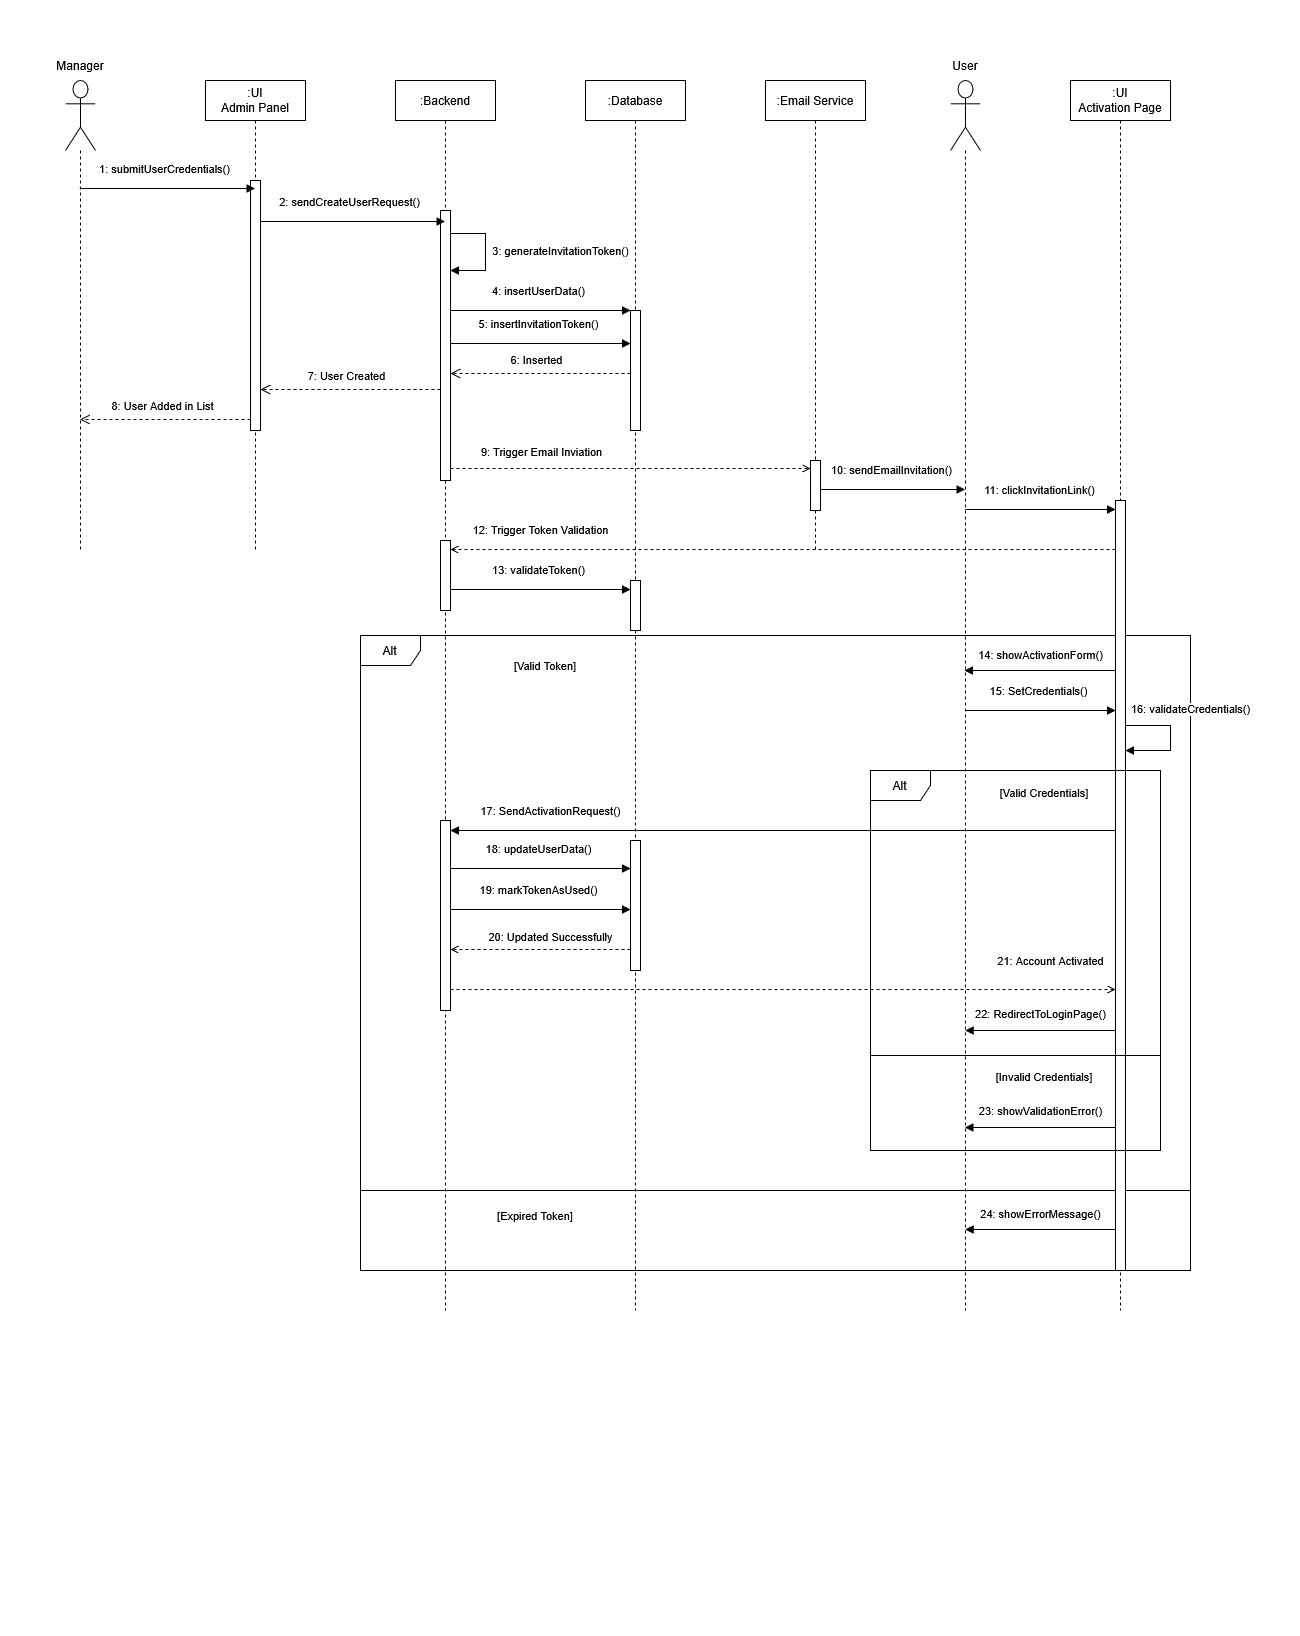

The diagram above was exported from draw.io. Its source (the exported page's mxGraphModel, read from the mxfile embedded in the PNG):
<mxGraphModel dx="1915" dy="820" grid="1" gridSize="10" guides="1" tooltips="1" connect="1" arrows="1" fold="1" page="1" pageScale="1" pageWidth="1169" pageHeight="827" math="0" shadow="0">
  <root>
    <mxCell id="0" />
    <mxCell id="1" parent="0" />
    <mxCell id="tHIeGn149IKXsL6f7SQb-1" parent="1" style="shape=umlLifeline;perimeter=lifelinePerimeter;whiteSpace=wrap;html=1;container=1;dropTarget=0;collapsible=0;recursiveResize=0;outlineConnect=0;portConstraint=eastwest;newEdgeStyle={&quot;curved&quot;:0,&quot;rounded&quot;:0};participant=umlActor;size=70;" value="" vertex="1">
      <mxGeometry height="470" width="30" x="75" y="130" as="geometry" />
    </mxCell>
    <mxCell id="tHIeGn149IKXsL6f7SQb-2" parent="1" style="shape=umlLifeline;perimeter=lifelinePerimeter;whiteSpace=wrap;html=1;container=1;dropTarget=0;collapsible=0;recursiveResize=0;outlineConnect=0;portConstraint=eastwest;newEdgeStyle={&quot;curved&quot;:0,&quot;rounded&quot;:0};" value="&lt;div&gt;:UI&lt;/div&gt;&lt;div&gt;Admin Panel&lt;/div&gt;" vertex="1">
      <mxGeometry height="470" width="100" x="215" y="130" as="geometry" />
    </mxCell>
    <mxCell id="tHIeGn149IKXsL6f7SQb-3" parent="tHIeGn149IKXsL6f7SQb-2" style="html=1;points=[[0,0,0,0,5],[0,1,0,0,-5],[1,0,0,0,5],[1,1,0,0,-5]];perimeter=orthogonalPerimeter;outlineConnect=0;targetShapes=umlLifeline;portConstraint=eastwest;newEdgeStyle={&quot;curved&quot;:0,&quot;rounded&quot;:0};" value="" vertex="1">
      <mxGeometry height="250" width="10" x="45" y="100" as="geometry" />
    </mxCell>
    <mxCell id="tHIeGn149IKXsL6f7SQb-5" parent="1" style="shape=umlLifeline;perimeter=lifelinePerimeter;whiteSpace=wrap;html=1;container=1;dropTarget=0;collapsible=0;recursiveResize=0;outlineConnect=0;portConstraint=eastwest;newEdgeStyle={&quot;curved&quot;:0,&quot;rounded&quot;:0};" value="&lt;div&gt;:Backend&lt;/div&gt;" vertex="1">
      <mxGeometry height="1230" width="100" x="405" y="130" as="geometry" />
    </mxCell>
    <mxCell id="tHIeGn149IKXsL6f7SQb-6" parent="tHIeGn149IKXsL6f7SQb-5" style="html=1;points=[[0,0,0,0,5],[0,1,0,0,-5],[1,0,0,0,5],[1,1,0,0,-5]];perimeter=orthogonalPerimeter;outlineConnect=0;targetShapes=umlLifeline;portConstraint=eastwest;newEdgeStyle={&quot;curved&quot;:0,&quot;rounded&quot;:0};" value="" vertex="1">
      <mxGeometry height="270" width="10" x="45" y="130" as="geometry" />
    </mxCell>
    <mxCell id="tHIeGn149IKXsL6f7SQb-24" edge="1" parent="tHIeGn149IKXsL6f7SQb-5" style="html=1;verticalAlign=bottom;endArrow=block;strokeWidth=1;fontSize=11;rounded=0;curved=0;" target="tHIeGn149IKXsL6f7SQb-6" value="3: generateInvitationToken()">
      <mxGeometry relative="1" x="0.1589" y="75" as="geometry">
        <mxPoint as="offset" />
        <Array as="points">
          <mxPoint x="90" y="153" />
          <mxPoint x="90" y="190" />
        </Array>
        <mxPoint x="55" y="153" as="sourcePoint" />
        <mxPoint x="55" y="213" as="targetPoint" />
      </mxGeometry>
    </mxCell>
    <mxCell id="x2-Ow7J-pYDebTL-_HtX-4" parent="tHIeGn149IKXsL6f7SQb-5" style="html=1;points=[[0,0,0,0,5],[0,1,0,0,-5],[1,0,0,0,5],[1,1,0,0,-5]];perimeter=orthogonalPerimeter;outlineConnect=0;targetShapes=umlLifeline;portConstraint=eastwest;newEdgeStyle={&quot;curved&quot;:0,&quot;rounded&quot;:0};" value="" vertex="1">
      <mxGeometry height="70" width="10" x="45" y="460" as="geometry" />
    </mxCell>
    <mxCell id="tHIeGn149IKXsL6f7SQb-7" parent="1" style="shape=umlLifeline;perimeter=lifelinePerimeter;whiteSpace=wrap;html=1;container=1;dropTarget=0;collapsible=0;recursiveResize=0;outlineConnect=0;portConstraint=eastwest;newEdgeStyle={&quot;curved&quot;:0,&quot;rounded&quot;:0};" value="&lt;div&gt;:Database&lt;/div&gt;" vertex="1">
      <mxGeometry height="1230" width="100" x="595" y="130" as="geometry" />
    </mxCell>
    <mxCell id="tHIeGn149IKXsL6f7SQb-8" parent="tHIeGn149IKXsL6f7SQb-7" style="html=1;points=[[0,0,0,0,5],[0,1,0,0,-5],[1,0,0,0,5],[1,1,0,0,-5]];perimeter=orthogonalPerimeter;outlineConnect=0;targetShapes=umlLifeline;portConstraint=eastwest;newEdgeStyle={&quot;curved&quot;:0,&quot;rounded&quot;:0};" value="" vertex="1">
      <mxGeometry height="120" width="10" x="45" y="230" as="geometry" />
    </mxCell>
    <mxCell id="x2-Ow7J-pYDebTL-_HtX-6" parent="tHIeGn149IKXsL6f7SQb-7" style="html=1;points=[[0,0,0,0,5],[0,1,0,0,-5],[1,0,0,0,5],[1,1,0,0,-5]];perimeter=orthogonalPerimeter;outlineConnect=0;targetShapes=umlLifeline;portConstraint=eastwest;newEdgeStyle={&quot;curved&quot;:0,&quot;rounded&quot;:0};" value="" vertex="1">
      <mxGeometry height="50" width="10" x="45" y="500" as="geometry" />
    </mxCell>
    <mxCell id="tHIeGn149IKXsL6f7SQb-10" edge="1" parent="1" style="html=1;verticalAlign=bottom;endArrow=block;strokeWidth=1;fontSize=11;" value="1: submitUserCredentials()">
      <mxGeometry relative="1" x="-0.027" y="10" as="geometry">
        <mxPoint as="offset" />
        <mxPoint x="89.25" y="238" as="sourcePoint" />
        <mxPoint x="264.5" y="238" as="targetPoint" />
      </mxGeometry>
    </mxCell>
    <mxCell id="tHIeGn149IKXsL6f7SQb-11" edge="1" parent="1" style="html=1;verticalAlign=bottom;endArrow=block;strokeWidth=1;fontSize=11;" value="&lt;div&gt;&lt;br&gt;&lt;/div&gt;&lt;div&gt;2: sendCreateUserRequest()&lt;/div&gt;">
      <mxGeometry relative="1" x="-0.0301" y="10" as="geometry">
        <mxPoint as="offset" />
        <mxPoint x="270" y="271" as="sourcePoint" />
        <mxPoint x="454.5" y="271" as="targetPoint" />
      </mxGeometry>
    </mxCell>
    <mxCell id="tHIeGn149IKXsL6f7SQb-12" edge="1" parent="1" style="html=1;verticalAlign=bottom;endArrow=block;strokeWidth=1;fontSize=11;" value="4: insertUserData()">
      <mxGeometry relative="1" x="-0.0175" y="10" as="geometry">
        <mxPoint as="offset" />
        <mxPoint x="460" y="360" as="sourcePoint" />
        <mxPoint x="640" y="360" as="targetPoint" />
      </mxGeometry>
    </mxCell>
    <mxCell id="tHIeGn149IKXsL6f7SQb-13" parent="1" style="shape=umlFrame;whiteSpace=wrap;html=1;pointerEvents=0;" value="Alt" vertex="1">
      <mxGeometry height="635" width="830" x="370" y="685" as="geometry" />
    </mxCell>
    <mxCell id="tHIeGn149IKXsL6f7SQb-14" parent="1" style="line;strokeWidth=1;fillColor=none;align=left;verticalAlign=middle;spacingTop=-1;spacingLeft=3;spacingRight=3;rotatable=0;labelPosition=right;points=[];portConstraint=eastwest;strokeColor=inherit;" value="" vertex="1">
      <mxGeometry height="790" width="830" x="370" y="845" as="geometry" />
    </mxCell>
    <mxCell id="tHIeGn149IKXsL6f7SQb-23" parent="1" style="text;html=1;whiteSpace=wrap;strokeColor=none;fillColor=none;align=center;verticalAlign=middle;rounded=0;" value="Manager" vertex="1">
      <mxGeometry height="30" width="60" x="60" y="100" as="geometry" />
    </mxCell>
    <mxCell id="tHIeGn149IKXsL6f7SQb-26" edge="1" parent="1" style="html=1;verticalAlign=bottom;endArrow=open;dashed=1;endSize=8;" value="6: Inserted">
      <mxGeometry relative="1" x="0.0409" y="-4" as="geometry">
        <mxPoint as="offset" />
        <mxPoint x="640" y="423" as="sourcePoint" />
        <mxPoint x="460" y="423" as="targetPoint" />
      </mxGeometry>
    </mxCell>
    <mxCell id="tHIeGn149IKXsL6f7SQb-27" parent="1" style="shape=umlLifeline;perimeter=lifelinePerimeter;whiteSpace=wrap;html=1;container=1;dropTarget=0;collapsible=0;recursiveResize=0;outlineConnect=0;portConstraint=eastwest;newEdgeStyle={&quot;curved&quot;:0,&quot;rounded&quot;:0};" value=":Email Service" vertex="1">
      <mxGeometry height="470" width="100" x="775" y="130" as="geometry" />
    </mxCell>
    <mxCell id="tHIeGn149IKXsL6f7SQb-28" parent="tHIeGn149IKXsL6f7SQb-27" style="html=1;points=[[0,0,0,0,5],[0,1,0,0,-5],[1,0,0,0,5],[1,1,0,0,-5]];perimeter=orthogonalPerimeter;outlineConnect=0;targetShapes=umlLifeline;portConstraint=eastwest;newEdgeStyle={&quot;curved&quot;:0,&quot;rounded&quot;:0};" value="" vertex="1">
      <mxGeometry height="50" width="10" x="45" y="380" as="geometry" />
    </mxCell>
    <mxCell id="tHIeGn149IKXsL6f7SQb-29" edge="1" parent="1" style="html=1;verticalAlign=bottom;endArrow=open;strokeWidth=1;fontSize=11;dashed=1;endFill=0;" value="9: Trigger Email Inviation">
      <mxGeometry relative="1" x="-0.5" y="7" as="geometry">
        <mxPoint as="offset" />
        <mxPoint x="460" y="518" as="sourcePoint" />
        <mxPoint x="820" y="518" as="targetPoint" />
      </mxGeometry>
    </mxCell>
    <mxCell id="tHIeGn149IKXsL6f7SQb-30" parent="1" style="shape=umlLifeline;perimeter=lifelinePerimeter;whiteSpace=wrap;html=1;container=1;dropTarget=0;collapsible=0;recursiveResize=0;outlineConnect=0;portConstraint=eastwest;newEdgeStyle={&quot;curved&quot;:0,&quot;rounded&quot;:0};participant=umlActor;size=70;" value="" vertex="1">
      <mxGeometry height="1230" width="30" x="960" y="130" as="geometry" />
    </mxCell>
    <mxCell id="tHIeGn149IKXsL6f7SQb-31" parent="1" style="text;html=1;whiteSpace=wrap;strokeColor=none;fillColor=none;align=center;verticalAlign=middle;rounded=0;" value="User" vertex="1">
      <mxGeometry height="30" width="60" x="945" y="100" as="geometry" />
    </mxCell>
    <mxCell id="tHIeGn149IKXsL6f7SQb-35" edge="1" parent="1" style="html=1;verticalAlign=bottom;endArrow=block;strokeWidth=1;fontSize=11;" value="10: sendEmailInvitation()">
      <mxGeometry relative="1" x="-0.0186" y="10" as="geometry">
        <mxPoint as="offset" />
        <mxPoint x="830" y="538.9999999999998" as="sourcePoint" />
        <mxPoint x="974.5000000000002" y="538.9999999999998" as="targetPoint" />
      </mxGeometry>
    </mxCell>
    <mxCell id="tHIeGn149IKXsL6f7SQb-36" parent="1" style="shape=umlLifeline;perimeter=lifelinePerimeter;whiteSpace=wrap;html=1;container=1;dropTarget=0;collapsible=0;recursiveResize=0;outlineConnect=0;portConstraint=eastwest;newEdgeStyle={&quot;curved&quot;:0,&quot;rounded&quot;:0};" value="&lt;div&gt;:UI&lt;/div&gt;&lt;div&gt;Activation Page&lt;/div&gt;" vertex="1">
      <mxGeometry height="1230" width="100" x="1080" y="130" as="geometry" />
    </mxCell>
    <mxCell id="tHIeGn149IKXsL6f7SQb-37" parent="tHIeGn149IKXsL6f7SQb-36" style="html=1;points=[[0,0,0,0,5],[0,1,0,0,-5],[1,0,0,0,5],[1,1,0,0,-5]];perimeter=orthogonalPerimeter;outlineConnect=0;targetShapes=umlLifeline;portConstraint=eastwest;newEdgeStyle={&quot;curved&quot;:0,&quot;rounded&quot;:0};" value="" vertex="1">
      <mxGeometry height="770" width="10" x="45" y="420" as="geometry" />
    </mxCell>
    <mxCell id="tHIeGn149IKXsL6f7SQb-47" edge="1" parent="tHIeGn149IKXsL6f7SQb-36" style="html=1;verticalAlign=bottom;endArrow=block;strokeWidth=1;fontSize=11;rounded=0;curved=0;" target="tHIeGn149IKXsL6f7SQb-37" value="16: validateCredentials()">
      <mxGeometry relative="1" x="-0.1818" y="22" as="geometry">
        <mxPoint x="-2" y="-10" as="offset" />
        <Array as="points">
          <mxPoint x="100" y="645" />
          <mxPoint x="100" y="670" />
        </Array>
        <mxPoint x="55" y="644.9999999999998" as="sourcePoint" />
        <mxPoint x="55" y="664.9999999999998" as="targetPoint" />
      </mxGeometry>
    </mxCell>
    <mxCell id="tHIeGn149IKXsL6f7SQb-38" edge="1" parent="1" style="html=1;verticalAlign=bottom;endArrow=block;strokeWidth=1;fontSize=11;" target="tHIeGn149IKXsL6f7SQb-37" value="11: clickInvitationLink()">
      <mxGeometry relative="1" x="-0.0186" y="10" as="geometry">
        <mxPoint as="offset" />
        <mxPoint x="974.8939393939393" y="559" as="sourcePoint" />
        <mxPoint x="1125" y="559" as="targetPoint" />
      </mxGeometry>
    </mxCell>
    <mxCell id="tHIeGn149IKXsL6f7SQb-39" edge="1" parent="1" style="html=1;verticalAlign=bottom;endArrow=open;strokeWidth=1;fontSize=11;dashed=1;endFill=0;" value="12: Trigger Token Validation">
      <mxGeometry relative="1" x="0.7315" y="-10" as="geometry">
        <mxPoint as="offset" />
        <mxPoint x="1125" y="599" as="sourcePoint" />
        <mxPoint x="460" y="599" as="targetPoint" />
      </mxGeometry>
    </mxCell>
    <mxCell id="tHIeGn149IKXsL6f7SQb-40" edge="1" parent="1" style="html=1;verticalAlign=bottom;endArrow=block;strokeWidth=1;fontSize=11;" value="13: validateToken()">
      <mxGeometry relative="1" x="-0.0175" y="10" as="geometry">
        <mxPoint as="offset" />
        <mxPoint x="460" y="639" as="sourcePoint" />
        <mxPoint x="640" y="639" as="targetPoint" />
      </mxGeometry>
    </mxCell>
    <mxCell id="tHIeGn149IKXsL6f7SQb-44" parent="1" style="text;html=1;whiteSpace=wrap;strokeColor=none;fillColor=none;align=center;verticalAlign=middle;rounded=0;fontSize=11;" value="[Valid Token]" vertex="1">
      <mxGeometry height="30" width="80" x="515" y="700" as="geometry" />
    </mxCell>
    <mxCell id="tHIeGn149IKXsL6f7SQb-45" parent="1" style="text;html=1;whiteSpace=wrap;strokeColor=none;fillColor=none;align=center;verticalAlign=middle;rounded=0;fontSize=11;" value="[Expired Token]" vertex="1">
      <mxGeometry height="30" width="80" x="505" y="1250" as="geometry" />
    </mxCell>
    <mxCell id="tHIeGn149IKXsL6f7SQb-46" edge="1" parent="1" style="html=1;verticalAlign=bottom;endArrow=block;strokeWidth=1;fontSize=11;" value="15: SetCredentials()">
      <mxGeometry relative="1" x="-0.0186" y="10" as="geometry">
        <mxPoint as="offset" />
        <mxPoint x="974.6304347826087" y="760" as="sourcePoint" />
        <mxPoint x="1125" y="760" as="targetPoint" />
      </mxGeometry>
    </mxCell>
    <mxCell id="uMt-mNkijtIoy_noVacV-1" edge="1" parent="1" style="html=1;verticalAlign=bottom;endArrow=block;strokeWidth=1;fontSize=11;" value="5: insertInvitationToken()">
      <mxGeometry relative="1" x="-0.0175" y="10" as="geometry">
        <mxPoint as="offset" />
        <mxPoint x="460" y="393" as="sourcePoint" />
        <mxPoint x="640" y="393" as="targetPoint" />
      </mxGeometry>
    </mxCell>
    <mxCell id="x2-Ow7J-pYDebTL-_HtX-2" edge="1" parent="1" style="html=1;verticalAlign=bottom;endArrow=open;dashed=1;endSize=8;" value="7: User Created">
      <mxGeometry relative="1" x="0.0409" y="-4" as="geometry">
        <mxPoint as="offset" />
        <mxPoint x="450" y="439" as="sourcePoint" />
        <mxPoint x="270" y="439" as="targetPoint" />
      </mxGeometry>
    </mxCell>
    <mxCell id="x2-Ow7J-pYDebTL-_HtX-3" edge="1" parent="1" style="html=1;verticalAlign=bottom;endArrow=open;dashed=1;endSize=8;" value="8: User Added in List">
      <mxGeometry relative="1" x="0.0372" y="-4" as="geometry">
        <mxPoint as="offset" />
        <mxPoint x="260" y="469" as="sourcePoint" />
        <mxPoint x="89.5" y="469" as="targetPoint" />
      </mxGeometry>
    </mxCell>
    <mxCell id="x2-Ow7J-pYDebTL-_HtX-9" parent="1" style="shape=umlFrame;whiteSpace=wrap;html=1;pointerEvents=0;" value="Alt" vertex="1">
      <mxGeometry height="380" width="290" x="880" y="820" as="geometry" />
    </mxCell>
    <mxCell id="x2-Ow7J-pYDebTL-_HtX-10" parent="1" style="text;html=1;whiteSpace=wrap;strokeColor=none;fillColor=none;align=center;verticalAlign=middle;rounded=0;fontSize=11;" value="[Valid Credentials]" vertex="1">
      <mxGeometry height="30" width="148" x="980" y="827" as="geometry" />
    </mxCell>
    <mxCell id="x2-Ow7J-pYDebTL-_HtX-11" parent="1" style="line;strokeWidth=1;fillColor=none;align=left;verticalAlign=middle;spacingTop=-1;spacingLeft=3;spacingRight=3;rotatable=0;labelPosition=right;points=[];portConstraint=eastwest;strokeColor=inherit;" value="" vertex="1">
      <mxGeometry height="470" width="290" x="880" y="870" as="geometry" />
    </mxCell>
    <mxCell id="x2-Ow7J-pYDebTL-_HtX-12" edge="1" parent="1" style="html=1;verticalAlign=bottom;endArrow=block;strokeWidth=1;fontSize=11;" target="x2-Ow7J-pYDebTL-_HtX-13" value="17: SendActivationRequest()">
      <mxGeometry relative="1" x="0.6992" y="-10" as="geometry">
        <mxPoint as="offset" />
        <mxPoint x="1125" y="879.9999999999998" as="sourcePoint" />
        <mxPoint x="460" y="879.9999999999998" as="targetPoint" />
      </mxGeometry>
    </mxCell>
    <mxCell id="x2-Ow7J-pYDebTL-_HtX-13" parent="1" style="html=1;points=[[0,0,0,0,5],[0,1,0,0,-5],[1,0,0,0,5],[1,1,0,0,-5]];perimeter=orthogonalPerimeter;outlineConnect=0;targetShapes=umlLifeline;portConstraint=eastwest;newEdgeStyle={&quot;curved&quot;:0,&quot;rounded&quot;:0};" value="" vertex="1">
      <mxGeometry height="190" width="10" x="450" y="870" as="geometry" />
    </mxCell>
    <mxCell id="x2-Ow7J-pYDebTL-_HtX-14" edge="1" parent="1" style="html=1;verticalAlign=bottom;endArrow=block;strokeWidth=1;fontSize=11;" value="18: updateUserData()">
      <mxGeometry relative="1" x="-0.0175" y="10" as="geometry">
        <mxPoint as="offset" />
        <mxPoint x="460" y="918" as="sourcePoint" />
        <mxPoint x="640" y="918" as="targetPoint" />
      </mxGeometry>
    </mxCell>
    <mxCell id="x2-Ow7J-pYDebTL-_HtX-15" parent="1" style="html=1;points=[[0,0,0,0,5],[0,1,0,0,-5],[1,0,0,0,5],[1,1,0,0,-5]];perimeter=orthogonalPerimeter;outlineConnect=0;targetShapes=umlLifeline;portConstraint=eastwest;newEdgeStyle={&quot;curved&quot;:0,&quot;rounded&quot;:0};" value="" vertex="1">
      <mxGeometry height="130" width="10" x="640" y="890" as="geometry" />
    </mxCell>
    <mxCell id="x2-Ow7J-pYDebTL-_HtX-16" edge="1" parent="1" style="html=1;verticalAlign=bottom;endArrow=block;strokeWidth=1;fontSize=11;" value="19: markTokenAsUsed()">
      <mxGeometry relative="1" x="-0.0175" y="10" as="geometry">
        <mxPoint as="offset" />
        <mxPoint x="460" y="959" as="sourcePoint" />
        <mxPoint x="640" y="959" as="targetPoint" />
      </mxGeometry>
    </mxCell>
    <mxCell id="x2-Ow7J-pYDebTL-_HtX-17" edge="1" parent="1" style="html=1;verticalAlign=bottom;endArrow=open;strokeWidth=1;fontSize=11;dashed=1;endFill=0;" value="20: Updated Successfully">
      <mxGeometry relative="1" x="-0.1111" y="-3" as="geometry">
        <mxPoint as="offset" />
        <mxPoint x="640" y="999" as="sourcePoint" />
        <mxPoint x="460" y="999" as="targetPoint" />
      </mxGeometry>
    </mxCell>
    <mxCell id="x2-Ow7J-pYDebTL-_HtX-18" edge="1" parent="1" style="html=1;verticalAlign=bottom;endArrow=open;strokeWidth=1;fontSize=11;dashed=1;endFill=0;" value="21: Account Activated">
      <mxGeometry relative="1" x="0.8045" y="19" as="geometry">
        <mxPoint as="offset" />
        <mxPoint x="460" y="1039" as="sourcePoint" />
        <mxPoint x="1125" y="1039" as="targetPoint" />
      </mxGeometry>
    </mxCell>
    <mxCell id="x2-Ow7J-pYDebTL-_HtX-19" edge="1" parent="1" style="html=1;verticalAlign=bottom;endArrow=block;strokeWidth=1;fontSize=11;" value="22: RedirectToLoginPage()">
      <mxGeometry relative="1" x="-0.0025" y="-7" as="geometry">
        <mxPoint as="offset" />
        <mxPoint x="1125" y="1080" as="sourcePoint" />
        <mxPoint x="974.6304347826087" y="1080" as="targetPoint" />
      </mxGeometry>
    </mxCell>
    <mxCell id="x2-Ow7J-pYDebTL-_HtX-20" parent="1" style="text;html=1;whiteSpace=wrap;strokeColor=none;fillColor=none;align=center;verticalAlign=middle;rounded=0;fontSize=11;" value="[Invalid Credentials]" vertex="1">
      <mxGeometry height="30" width="148" x="980" y="1111" as="geometry" />
    </mxCell>
    <mxCell id="x2-Ow7J-pYDebTL-_HtX-21" edge="1" parent="1" style="html=1;verticalAlign=bottom;endArrow=block;strokeWidth=1;fontSize=11;" value="23: showValidationError()">
      <mxGeometry relative="1" x="-0.0045" y="-7" as="geometry">
        <mxPoint as="offset" />
        <mxPoint x="1125" y="1176.9999999999998" as="sourcePoint" />
        <mxPoint x="974.3235294117646" y="1176.9999999999998" as="targetPoint" />
      </mxGeometry>
    </mxCell>
    <mxCell id="x2-Ow7J-pYDebTL-_HtX-24" edge="1" parent="1" style="html=1;verticalAlign=bottom;endArrow=block;strokeWidth=1;fontSize=11;" target="tHIeGn149IKXsL6f7SQb-30" value="14: showActivationForm()">
      <mxGeometry relative="1" x="-0.0022" y="-6" as="geometry">
        <mxPoint as="offset" />
        <mxPoint x="1125" y="720" as="sourcePoint" />
        <mxPoint x="974.6666666666667" y="720" as="targetPoint" />
      </mxGeometry>
    </mxCell>
    <mxCell id="x2-Ow7J-pYDebTL-_HtX-26" edge="1" parent="1" style="html=1;verticalAlign=bottom;endArrow=block;strokeWidth=1;fontSize=11;" value="24: showErrorMessage()">
      <mxGeometry relative="1" x="-0.0022" y="-6" as="geometry">
        <mxPoint as="offset" />
        <mxPoint x="1125" y="1279" as="sourcePoint" />
        <mxPoint x="974.6666666666667" y="1279" as="targetPoint" />
      </mxGeometry>
    </mxCell>
  </root>
</mxGraphModel>